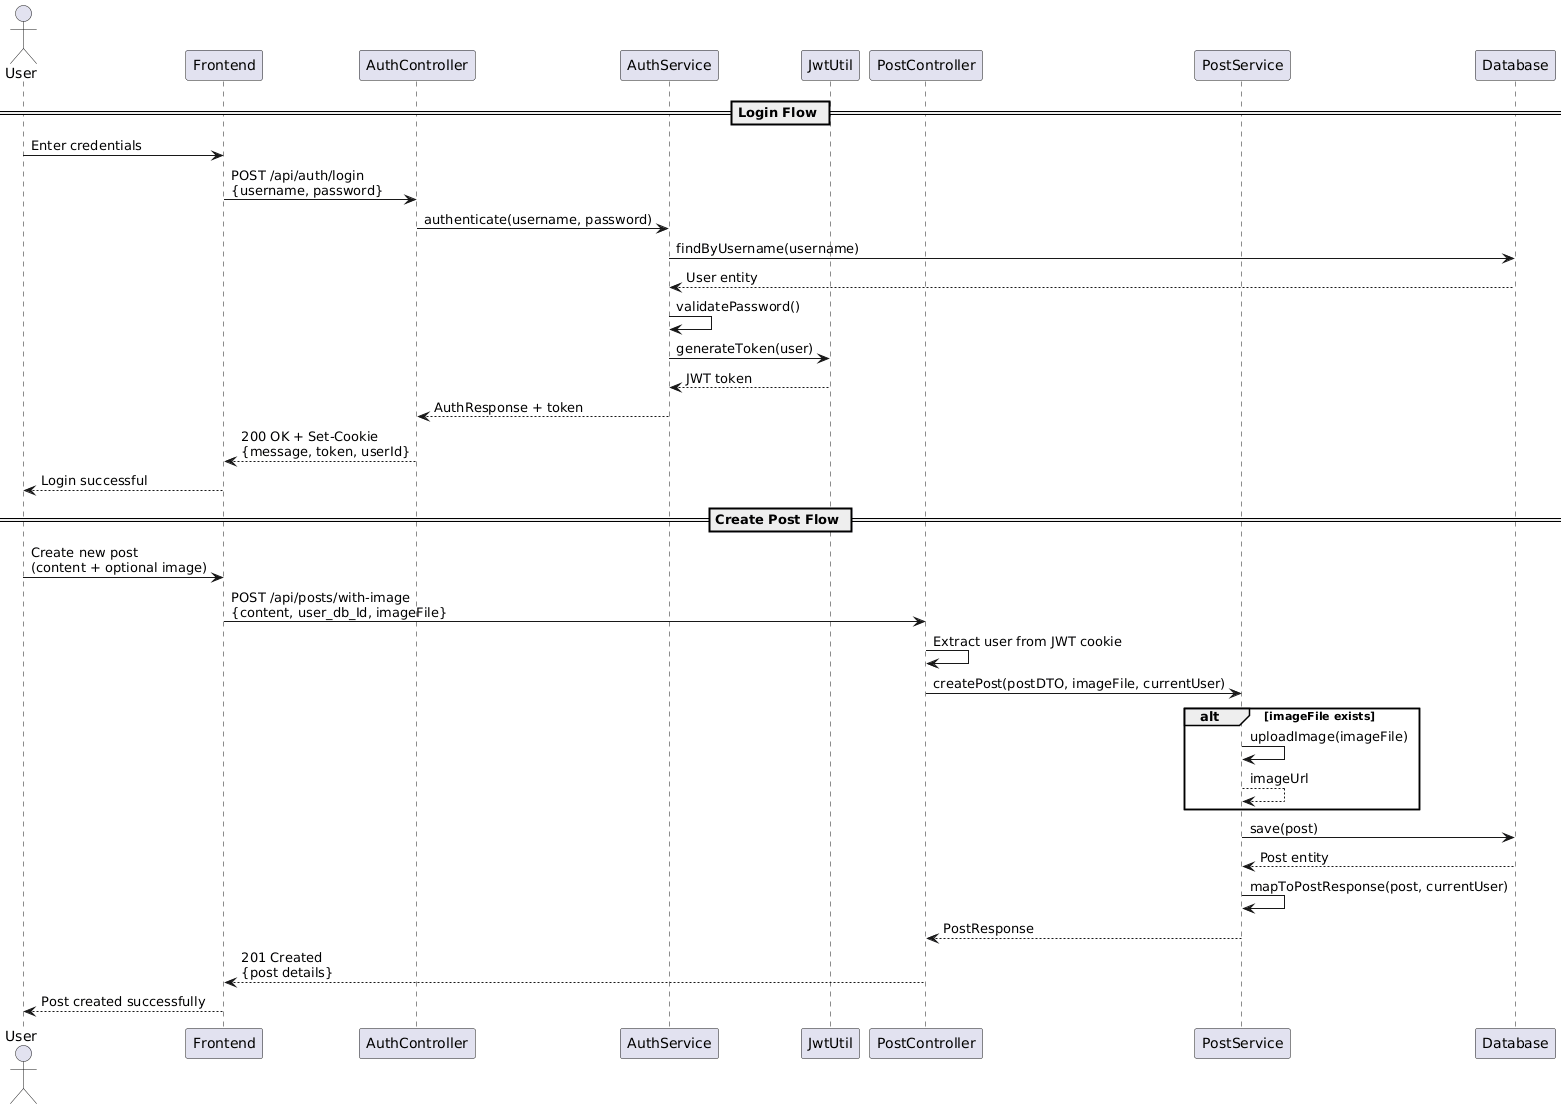

The diagram above was rendered by PlantUML. Its source (embedded in the PNG):
@startuml
actor User
participant "Frontend" as FE
participant "AuthController" as AC
participant "AuthService" as AS
participant "JwtUtil" as JWT
participant "PostController" as PC
participant "PostService" as PS
participant Database

== Login Flow ==
User -> FE: Enter credentials
FE -> AC: POST /api/auth/login\n{username, password}
AC -> AS: authenticate(username, password)
AS -> Database: findByUsername(username)
Database --> AS: User entity
AS -> AS: validatePassword()
AS -> JWT: generateToken(user)
JWT --> AS: JWT token
AS --> AC: AuthResponse + token
AC --> FE: 200 OK + Set-Cookie\n{message, token, userId}
FE --> User: Login successful

== Create Post Flow ==
User -> FE: Create new post\n(content + optional image)
FE -> PC: POST /api/posts/with-image\n{content, user_db_Id, imageFile}
PC -> PC: Extract user from JWT cookie
PC -> PS: createPost(postDTO, imageFile, currentUser)
alt imageFile exists
  PS -> PS: uploadImage(imageFile)
  PS --> PS: imageUrl
end
PS -> Database: save(post)
Database --> PS: Post entity
PS -> PS: mapToPostResponse(post, currentUser)
PS --> PC: PostResponse
PC --> FE: 201 Created\n{post details}
FE --> User: Post created successfully
@enduml